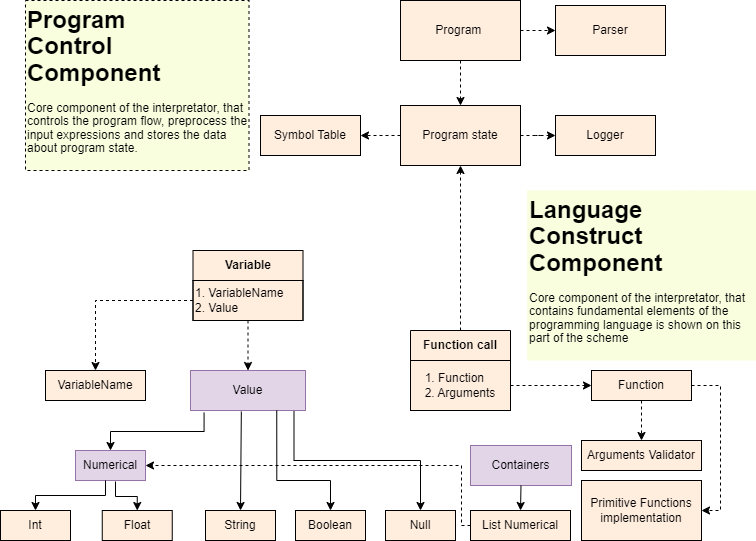

The diagram above was exported from draw.io. Its source (the exported page's mxGraphModel, read from the mxfile embedded in the PNG):
<mxGraphModel dx="1138" dy="624" grid="1" gridSize="10" guides="1" tooltips="1" connect="1" arrows="1" fold="1" page="1" pageScale="1" pageWidth="827" pageHeight="1169" math="0" shadow="0">
  <root>
    <mxCell id="0" />
    <mxCell id="1" parent="0" />
    <mxCell id="wvWucrkjCvH1_LwUqL4V-4" value="Int" style="rounded=0;whiteSpace=wrap;html=1;fillColor=#FFEDDE;" vertex="1" parent="1">
      <mxGeometry x="50" y="1100" width="70" height="30" as="geometry" />
    </mxCell>
    <mxCell id="wvWucrkjCvH1_LwUqL4V-5" value="Float" style="rounded=0;whiteSpace=wrap;html=1;fillColor=#FFEDDE;" vertex="1" parent="1">
      <mxGeometry x="151.75" y="1100" width="70" height="30" as="geometry" />
    </mxCell>
    <mxCell id="wvWucrkjCvH1_LwUqL4V-6" value="String" style="rounded=0;whiteSpace=wrap;html=1;fillColor=#FFEDDE;" vertex="1" parent="1">
      <mxGeometry x="255" y="1100" width="70" height="30" as="geometry" />
    </mxCell>
    <mxCell id="wvWucrkjCvH1_LwUqL4V-7" value="Boolean" style="rounded=0;whiteSpace=wrap;html=1;fillColor=#FFEDDE;" vertex="1" parent="1">
      <mxGeometry x="345" y="1100" width="70" height="30" as="geometry" />
    </mxCell>
    <mxCell id="wvWucrkjCvH1_LwUqL4V-8" value="Null" style="rounded=0;whiteSpace=wrap;html=1;fillColor=#FFEDDE;" vertex="1" parent="1">
      <mxGeometry x="435" y="1100" width="70" height="30" as="geometry" />
    </mxCell>
    <mxCell id="wvWucrkjCvH1_LwUqL4V-10" value="Numerical" style="rounded=0;whiteSpace=wrap;html=1;fillColor=#e1d5e7;strokeColor=#9673a6;" vertex="1" parent="1">
      <mxGeometry x="125" y="1040" width="70" height="30" as="geometry" />
    </mxCell>
    <mxCell id="wvWucrkjCvH1_LwUqL4V-12" value="" style="endArrow=classic;html=1;rounded=0;entryX=0.5;entryY=0;entryDx=0;entryDy=0;edgeStyle=elbowEdgeStyle;elbow=vertical;fillColor=#FFEDDE;" edge="1" parent="1" target="wvWucrkjCvH1_LwUqL4V-4">
      <mxGeometry width="50" height="50" relative="1" as="geometry">
        <mxPoint x="155" y="1070" as="sourcePoint" />
        <mxPoint x="205" y="1020" as="targetPoint" />
      </mxGeometry>
    </mxCell>
    <mxCell id="wvWucrkjCvH1_LwUqL4V-13" value="" style="endArrow=classic;html=1;rounded=0;entryX=0.5;entryY=0;entryDx=0;entryDy=0;edgeStyle=elbowEdgeStyle;elbow=vertical;fillColor=#FFEDDE;" edge="1" parent="1" target="wvWucrkjCvH1_LwUqL4V-5">
      <mxGeometry width="50" height="50" relative="1" as="geometry">
        <mxPoint x="165" y="1071" as="sourcePoint" />
        <mxPoint x="195" y="1100" as="targetPoint" />
      </mxGeometry>
    </mxCell>
    <mxCell id="wvWucrkjCvH1_LwUqL4V-15" value="Value" style="rounded=0;whiteSpace=wrap;html=1;labelBackgroundColor=none;fillColor=#e1d5e7;strokeColor=#9673a6;" vertex="1" parent="1">
      <mxGeometry x="240" y="960" width="115" height="40" as="geometry" />
    </mxCell>
    <mxCell id="wvWucrkjCvH1_LwUqL4V-17" value="" style="endArrow=classic;html=1;rounded=0;exitX=0.118;exitY=1.055;exitDx=0;exitDy=0;entryX=0.5;entryY=0;entryDx=0;entryDy=0;edgeStyle=elbowEdgeStyle;elbow=vertical;exitPerimeter=0;fillColor=#FFEDDE;" edge="1" parent="1" source="wvWucrkjCvH1_LwUqL4V-15" target="wvWucrkjCvH1_LwUqL4V-10">
      <mxGeometry width="50" height="50" relative="1" as="geometry">
        <mxPoint x="405" y="1080" as="sourcePoint" />
        <mxPoint x="455" y="1030" as="targetPoint" />
      </mxGeometry>
    </mxCell>
    <mxCell id="wvWucrkjCvH1_LwUqL4V-18" value="" style="endArrow=classic;html=1;rounded=0;entryX=0.5;entryY=0;entryDx=0;entryDy=0;exitX=0.442;exitY=1.025;exitDx=0;exitDy=0;exitPerimeter=0;fillColor=#FFEDDE;" edge="1" parent="1" source="wvWucrkjCvH1_LwUqL4V-15" target="wvWucrkjCvH1_LwUqL4V-6">
      <mxGeometry width="50" height="50" relative="1" as="geometry">
        <mxPoint x="290" y="1000" as="sourcePoint" />
        <mxPoint x="455" y="1030" as="targetPoint" />
      </mxGeometry>
    </mxCell>
    <mxCell id="wvWucrkjCvH1_LwUqL4V-19" value="" style="endArrow=classic;html=1;rounded=0;exitX=0.75;exitY=1;exitDx=0;exitDy=0;entryX=0.5;entryY=0;entryDx=0;entryDy=0;edgeStyle=orthogonalEdgeStyle;fillColor=#FFEDDE;" edge="1" parent="1" source="wvWucrkjCvH1_LwUqL4V-15" target="wvWucrkjCvH1_LwUqL4V-7">
      <mxGeometry width="50" height="50" relative="1" as="geometry">
        <mxPoint x="405" y="1080" as="sourcePoint" />
        <mxPoint x="455" y="1030" as="targetPoint" />
        <Array as="points">
          <mxPoint x="326" y="1070" />
          <mxPoint x="380" y="1070" />
        </Array>
      </mxGeometry>
    </mxCell>
    <mxCell id="wvWucrkjCvH1_LwUqL4V-20" value="" style="endArrow=classic;html=1;rounded=0;edgeStyle=elbowEdgeStyle;elbow=vertical;exitX=0.9;exitY=1.015;exitDx=0;exitDy=0;exitPerimeter=0;fillColor=#FFEDDE;" edge="1" parent="1" source="wvWucrkjCvH1_LwUqL4V-15">
      <mxGeometry width="50" height="50" relative="1" as="geometry">
        <mxPoint x="331" y="1010" as="sourcePoint" />
        <mxPoint x="470" y="1100" as="targetPoint" />
      </mxGeometry>
    </mxCell>
    <mxCell id="wvWucrkjCvH1_LwUqL4V-21" value="Containers" style="rounded=0;whiteSpace=wrap;html=1;fillColor=#e1d5e7;strokeColor=#9673a6;" vertex="1" parent="1">
      <mxGeometry x="520" y="1035" width="101" height="40" as="geometry" />
    </mxCell>
    <mxCell id="wvWucrkjCvH1_LwUqL4V-22" value="" style="endArrow=classic;html=1;rounded=0;exitX=0.5;exitY=1;exitDx=0;exitDy=0;entryX=0.5;entryY=0;entryDx=0;entryDy=0;fillColor=#FFEDDE;" edge="1" parent="1" source="wvWucrkjCvH1_LwUqL4V-21" target="wvWucrkjCvH1_LwUqL4V-23">
      <mxGeometry width="50" height="50" relative="1" as="geometry">
        <mxPoint x="392.5" y="980" as="sourcePoint" />
        <mxPoint x="565.5" y="1090" as="targetPoint" />
      </mxGeometry>
    </mxCell>
    <mxCell id="wvWucrkjCvH1_LwUqL4V-23" value="List Numerical" style="rounded=0;whiteSpace=wrap;html=1;fillColor=#FFEDDE;" vertex="1" parent="1">
      <mxGeometry x="520" y="1100" width="100" height="30" as="geometry" />
    </mxCell>
    <mxCell id="wvWucrkjCvH1_LwUqL4V-45" value="" style="edgeStyle=orthogonalEdgeStyle;rounded=0;orthogonalLoop=1;jettySize=auto;html=1;dashed=1;fillColor=#FFEDDE;" edge="1" parent="1" source="wvWucrkjCvH1_LwUqL4V-31" target="wvWucrkjCvH1_LwUqL4V-44">
      <mxGeometry relative="1" as="geometry" />
    </mxCell>
    <mxCell id="wvWucrkjCvH1_LwUqL4V-31" value="1. VariableName&lt;div&gt;2. Value&lt;/div&gt;" style="rounded=0;whiteSpace=wrap;html=1;align=left;fillColor=#FFEDDE;" vertex="1" parent="1">
      <mxGeometry x="242.5" y="870" width="110" height="40" as="geometry" />
    </mxCell>
    <mxCell id="wvWucrkjCvH1_LwUqL4V-39" value="" style="edgeStyle=orthogonalEdgeStyle;rounded=0;orthogonalLoop=1;jettySize=auto;html=1;dashed=1;fillColor=#FFEDDE;" edge="1" parent="1" source="wvWucrkjCvH1_LwUqL4V-32" target="wvWucrkjCvH1_LwUqL4V-38">
      <mxGeometry relative="1" as="geometry" />
    </mxCell>
    <mxCell id="wvWucrkjCvH1_LwUqL4V-32" value="Function" style="rounded=0;whiteSpace=wrap;html=1;fillColor=#FFEDDE;" vertex="1" parent="1">
      <mxGeometry x="641" y="960" width="100" height="30" as="geometry" />
    </mxCell>
    <mxCell id="wvWucrkjCvH1_LwUqL4V-37" value="" style="edgeStyle=orthogonalEdgeStyle;rounded=0;orthogonalLoop=1;jettySize=auto;html=1;dashed=1;fillColor=#FFEDDE;" edge="1" parent="1" source="wvWucrkjCvH1_LwUqL4V-34" target="wvWucrkjCvH1_LwUqL4V-32">
      <mxGeometry relative="1" as="geometry" />
    </mxCell>
    <mxCell id="wvWucrkjCvH1_LwUqL4V-35" value="" style="endArrow=classic;html=1;rounded=0;exitX=0.5;exitY=1;exitDx=0;exitDy=0;entryX=0.5;entryY=0;entryDx=0;entryDy=0;dashed=1;fillColor=#FFEDDE;" edge="1" parent="1" source="wvWucrkjCvH1_LwUqL4V-31" target="wvWucrkjCvH1_LwUqL4V-15">
      <mxGeometry width="50" height="50" relative="1" as="geometry">
        <mxPoint x="415" y="930" as="sourcePoint" />
        <mxPoint x="465" y="880" as="targetPoint" />
      </mxGeometry>
    </mxCell>
    <mxCell id="wvWucrkjCvH1_LwUqL4V-36" value="" style="endArrow=classic;html=1;rounded=0;exitX=0;exitY=0.5;exitDx=0;exitDy=0;dashed=1;edgeStyle=elbowEdgeStyle;entryX=1;entryY=0.5;entryDx=0;entryDy=0;fillColor=#FFEDDE;" edge="1" parent="1" source="wvWucrkjCvH1_LwUqL4V-23" target="wvWucrkjCvH1_LwUqL4V-10">
      <mxGeometry width="50" height="50" relative="1" as="geometry">
        <mxPoint x="493.5" y="1115" as="sourcePoint" />
        <mxPoint x="171" y="1060" as="targetPoint" />
        <Array as="points">
          <mxPoint x="511" y="1090" />
        </Array>
      </mxGeometry>
    </mxCell>
    <mxCell id="wvWucrkjCvH1_LwUqL4V-38" value="&lt;div&gt;&lt;br&gt;&lt;/div&gt;Arguments Validator&lt;div&gt;&lt;br&gt;&lt;/div&gt;" style="rounded=0;whiteSpace=wrap;html=1;fillColor=#FFEDDE;" vertex="1" parent="1">
      <mxGeometry x="631" y="1030" width="120" height="30" as="geometry" />
    </mxCell>
    <mxCell id="wvWucrkjCvH1_LwUqL4V-42" value="Function call" style="swimlane;whiteSpace=wrap;html=1;startSize=30;fillColor=#FFEDDE;" vertex="1" parent="1">
      <mxGeometry x="460" y="920" width="100" height="80" as="geometry">
        <mxRectangle x="644" y="240" width="110" height="30" as="alternateBounds" />
      </mxGeometry>
    </mxCell>
    <mxCell id="wvWucrkjCvH1_LwUqL4V-34" value="&lt;div style=&quot;text-align: left;&quot;&gt;&lt;span style=&quot;background-color: initial;&quot;&gt;1. Function&lt;/span&gt;&lt;/div&gt;2. Arguments" style="rounded=0;whiteSpace=wrap;html=1;fillColor=#FFEDDE;" vertex="1" parent="wvWucrkjCvH1_LwUqL4V-42">
      <mxGeometry y="30" width="100" height="50" as="geometry" />
    </mxCell>
    <mxCell id="wvWucrkjCvH1_LwUqL4V-44" value="VariableName" style="rounded=0;whiteSpace=wrap;html=1;fillColor=#FFEDDE;" vertex="1" parent="1">
      <mxGeometry x="95" y="960" width="100" height="30" as="geometry" />
    </mxCell>
    <mxCell id="wvWucrkjCvH1_LwUqL4V-46" value="Variable" style="swimlane;whiteSpace=wrap;html=1;startSize=30;fillColor=#FFEDDE;" vertex="1" parent="1">
      <mxGeometry x="242.5" y="840" width="110" height="70" as="geometry" />
    </mxCell>
    <mxCell id="wvWucrkjCvH1_LwUqL4V-50" value="&lt;h1 style=&quot;margin-top: 0px; line-height: 110%;&quot;&gt;Language Construct Component&lt;/h1&gt;&lt;p style=&quot;line-height: 110%;&quot;&gt;Core component of the interpretator, that contains fundamental elements of the programming language is shown on this part of the scheme&lt;/p&gt;" style="text;html=1;whiteSpace=wrap;overflow=hidden;rounded=0;align=left;verticalAlign=top;textShadow=0;fillColor=#f9ffde;dashed=1;" vertex="1" parent="1">
      <mxGeometry x="576.5" y="780" width="229" height="170" as="geometry" />
    </mxCell>
    <mxCell id="wvWucrkjCvH1_LwUqL4V-52" value="Primitive Functions implementation" style="rounded=0;whiteSpace=wrap;html=1;fillColor=#FFEDDE;" vertex="1" parent="1">
      <mxGeometry x="631" y="1070" width="120" height="60" as="geometry" />
    </mxCell>
    <mxCell id="wvWucrkjCvH1_LwUqL4V-53" value="" style="endArrow=classic;html=1;rounded=0;exitX=1;exitY=0.5;exitDx=0;exitDy=0;entryX=1;entryY=0.5;entryDx=0;entryDy=0;edgeStyle=orthogonalEdgeStyle;dashed=1;fillColor=#FFEDDE;" edge="1" parent="1" source="wvWucrkjCvH1_LwUqL4V-32" target="wvWucrkjCvH1_LwUqL4V-52">
      <mxGeometry width="50" height="50" relative="1" as="geometry">
        <mxPoint x="741" y="980" as="sourcePoint" />
        <mxPoint x="791" y="930" as="targetPoint" />
        <Array as="points">
          <mxPoint x="770" y="975" />
          <mxPoint x="770" y="1100" />
        </Array>
      </mxGeometry>
    </mxCell>
    <mxCell id="wvWucrkjCvH1_LwUqL4V-56" value="" style="edgeStyle=orthogonalEdgeStyle;rounded=0;orthogonalLoop=1;jettySize=auto;html=1;dashed=1;fillColor=#FFEDDE;" edge="1" parent="1" source="wvWucrkjCvH1_LwUqL4V-54" target="wvWucrkjCvH1_LwUqL4V-55">
      <mxGeometry relative="1" as="geometry" />
    </mxCell>
    <mxCell id="wvWucrkjCvH1_LwUqL4V-58" value="" style="edgeStyle=orthogonalEdgeStyle;rounded=0;orthogonalLoop=1;jettySize=auto;html=1;dashed=1;fillColor=#FFEDDE;" edge="1" parent="1" source="wvWucrkjCvH1_LwUqL4V-54" target="wvWucrkjCvH1_LwUqL4V-57">
      <mxGeometry relative="1" as="geometry" />
    </mxCell>
    <mxCell id="wvWucrkjCvH1_LwUqL4V-54" value="Program state" style="rounded=0;whiteSpace=wrap;html=1;fillColor=#FFEDDE;" vertex="1" parent="1">
      <mxGeometry x="450" y="695" width="120" height="60" as="geometry" />
    </mxCell>
    <mxCell id="wvWucrkjCvH1_LwUqL4V-55" value="Symbol Table" style="whiteSpace=wrap;html=1;rounded=0;fillColor=#FFEDDE;" vertex="1" parent="1">
      <mxGeometry x="310" y="705" width="100" height="40" as="geometry" />
    </mxCell>
    <mxCell id="wvWucrkjCvH1_LwUqL4V-57" value="Logger" style="whiteSpace=wrap;html=1;rounded=0;fillColor=#FFEDDE;" vertex="1" parent="1">
      <mxGeometry x="605" y="705" width="100" height="40" as="geometry" />
    </mxCell>
    <mxCell id="wvWucrkjCvH1_LwUqL4V-60" value="" style="endArrow=classic;html=1;rounded=0;entryX=0.5;entryY=1;entryDx=0;entryDy=0;exitX=0.5;exitY=0;exitDx=0;exitDy=0;dashed=1;edgeStyle=orthogonalEdgeStyle;fillColor=#FFEDDE;" edge="1" parent="1" source="wvWucrkjCvH1_LwUqL4V-42" target="wvWucrkjCvH1_LwUqL4V-54">
      <mxGeometry width="50" height="50" relative="1" as="geometry">
        <mxPoint x="430" y="790" as="sourcePoint" />
        <mxPoint x="480" y="740" as="targetPoint" />
      </mxGeometry>
    </mxCell>
    <mxCell id="wvWucrkjCvH1_LwUqL4V-71" value="" style="edgeStyle=orthogonalEdgeStyle;rounded=0;orthogonalLoop=1;jettySize=auto;html=1;entryX=0.5;entryY=0;entryDx=0;entryDy=0;dashed=1;fillColor=#FFEDDE;" edge="1" parent="1" source="wvWucrkjCvH1_LwUqL4V-65" target="wvWucrkjCvH1_LwUqL4V-54">
      <mxGeometry relative="1" as="geometry">
        <mxPoint x="594.9999999999998" y="560" as="targetPoint" />
      </mxGeometry>
    </mxCell>
    <mxCell id="wvWucrkjCvH1_LwUqL4V-65" value="Program&amp;nbsp;" style="rounded=0;whiteSpace=wrap;html=1;fillColor=#FFEDDE;" vertex="1" parent="1">
      <mxGeometry x="450" y="590" width="120" height="60" as="geometry" />
    </mxCell>
    <mxCell id="wvWucrkjCvH1_LwUqL4V-72" value="" style="endArrow=classic;html=1;rounded=0;exitX=1;exitY=0.5;exitDx=0;exitDy=0;edgeStyle=orthogonalEdgeStyle;dashed=1;entryX=0;entryY=0.5;entryDx=0;entryDy=0;fillColor=#FFEDDE;" edge="1" parent="1" source="wvWucrkjCvH1_LwUqL4V-65" target="wvWucrkjCvH1_LwUqL4V-73">
      <mxGeometry width="50" height="50" relative="1" as="geometry">
        <mxPoint x="570" y="595" as="sourcePoint" />
        <mxPoint x="645" y="590" as="targetPoint" />
      </mxGeometry>
    </mxCell>
    <mxCell id="wvWucrkjCvH1_LwUqL4V-73" value="Parser" style="rounded=0;whiteSpace=wrap;html=1;fillColor=#FFEDDE;" vertex="1" parent="1">
      <mxGeometry x="605" y="595" width="110" height="50" as="geometry" />
    </mxCell>
    <mxCell id="wvWucrkjCvH1_LwUqL4V-74" value="&lt;h1 style=&quot;margin-top: 0px; line-height: 110%;&quot;&gt;Program&amp;nbsp; &amp;nbsp; &lt;br&gt;Control&amp;nbsp; Component&lt;/h1&gt;&lt;p style=&quot;line-height: 110%;&quot;&gt;Core component of the interpretator, that controls the program flow, preprocess the input expressions and stores the data about program state.&amp;nbsp;&lt;/p&gt;" style="text;html=1;whiteSpace=wrap;overflow=hidden;rounded=0;align=left;verticalAlign=top;textShadow=0;fillColor=#f9ffde;strokeColor=default;dashed=1;" vertex="1" parent="1">
      <mxGeometry x="75" y="590" width="223.5" height="170" as="geometry" />
    </mxCell>
  </root>
</mxGraphModel>